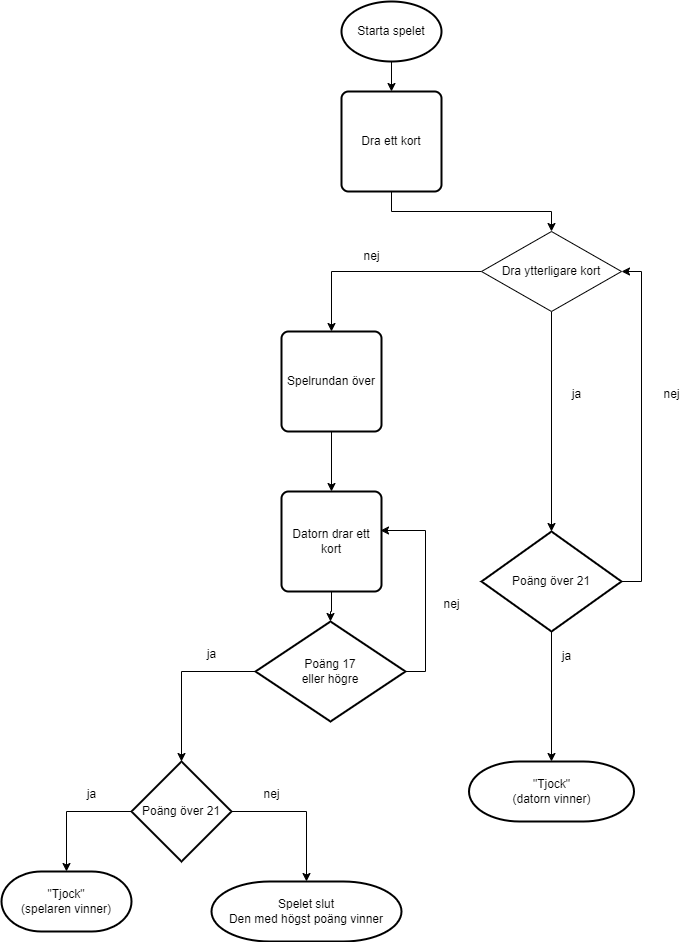

The diagram above was exported from draw.io. Its source (the exported page's mxGraphModel, read from the mxfile embedded in the PNG):
<mxGraphModel dx="2314" dy="1148" grid="1" gridSize="10" guides="1" tooltips="1" connect="1" arrows="1" fold="1" page="1" pageScale="1" pageWidth="827" pageHeight="1169" math="0" shadow="0">
  <root>
    <mxCell id="0" />
    <mxCell id="1" parent="0" />
    <mxCell id="z0XBFBdKGHS9hFBmHnJK-7" style="edgeStyle=orthogonalEdgeStyle;rounded=0;orthogonalLoop=1;jettySize=auto;html=1;entryX=0.5;entryY=0;entryDx=0;entryDy=0;entryPerimeter=0;" edge="1" parent="1" source="z0XBFBdKGHS9hFBmHnJK-5" target="z0XBFBdKGHS9hFBmHnJK-30">
      <mxGeometry relative="1" as="geometry">
        <mxPoint x="165" y="380" as="targetPoint" />
      </mxGeometry>
    </mxCell>
    <mxCell id="z0XBFBdKGHS9hFBmHnJK-22" style="edgeStyle=orthogonalEdgeStyle;rounded=0;orthogonalLoop=1;jettySize=auto;html=1;exitX=0.5;exitY=1;exitDx=0;exitDy=0;entryX=0.5;entryY=0;entryDx=0;entryDy=0;entryPerimeter=0;" edge="1" parent="1" source="z0XBFBdKGHS9hFBmHnJK-5" target="z0XBFBdKGHS9hFBmHnJK-14">
      <mxGeometry relative="1" as="geometry" />
    </mxCell>
    <mxCell id="z0XBFBdKGHS9hFBmHnJK-5" value="Dra ytterligare kort" style="rhombus;whiteSpace=wrap;html=1;" vertex="1" parent="1">
      <mxGeometry x="490" y="260" width="140" height="80" as="geometry" />
    </mxCell>
    <mxCell id="z0XBFBdKGHS9hFBmHnJK-8" value="nej" style="text;html=1;align=center;verticalAlign=middle;resizable=0;points=[];autosize=1;strokeColor=none;fillColor=none;" vertex="1" parent="1">
      <mxGeometry x="360" y="270" width="40" height="30" as="geometry" />
    </mxCell>
    <mxCell id="z0XBFBdKGHS9hFBmHnJK-23" style="edgeStyle=orthogonalEdgeStyle;rounded=0;orthogonalLoop=1;jettySize=auto;html=1;exitX=0.5;exitY=1;exitDx=0;exitDy=0;exitPerimeter=0;entryX=0.5;entryY=0;entryDx=0;entryDy=0;entryPerimeter=0;" edge="1" parent="1" source="z0XBFBdKGHS9hFBmHnJK-14" target="z0XBFBdKGHS9hFBmHnJK-16">
      <mxGeometry relative="1" as="geometry" />
    </mxCell>
    <mxCell id="z0XBFBdKGHS9hFBmHnJK-24" style="edgeStyle=orthogonalEdgeStyle;rounded=0;orthogonalLoop=1;jettySize=auto;html=1;exitX=1;exitY=0.5;exitDx=0;exitDy=0;exitPerimeter=0;entryX=1;entryY=0.5;entryDx=0;entryDy=0;" edge="1" parent="1" source="z0XBFBdKGHS9hFBmHnJK-14" target="z0XBFBdKGHS9hFBmHnJK-5">
      <mxGeometry relative="1" as="geometry">
        <mxPoint x="620" y="290" as="targetPoint" />
      </mxGeometry>
    </mxCell>
    <mxCell id="z0XBFBdKGHS9hFBmHnJK-14" value="Poäng över 21" style="strokeWidth=2;html=1;shape=mxgraph.flowchart.decision;whiteSpace=wrap;" vertex="1" parent="1">
      <mxGeometry x="490" y="560" width="140" height="100" as="geometry" />
    </mxCell>
    <mxCell id="z0XBFBdKGHS9hFBmHnJK-16" value="&quot;Tjock&quot;&lt;br&gt;(datorn vinner)" style="strokeWidth=2;html=1;shape=mxgraph.flowchart.terminator;whiteSpace=wrap;" vertex="1" parent="1">
      <mxGeometry x="477.5" y="790" width="165" height="60" as="geometry" />
    </mxCell>
    <mxCell id="z0XBFBdKGHS9hFBmHnJK-18" value="ja" style="text;html=1;align=center;verticalAlign=middle;resizable=0;points=[];autosize=1;strokeColor=none;fillColor=none;" vertex="1" parent="1">
      <mxGeometry x="570" y="408" width="30" height="30" as="geometry" />
    </mxCell>
    <mxCell id="z0XBFBdKGHS9hFBmHnJK-28" style="edgeStyle=orthogonalEdgeStyle;rounded=0;orthogonalLoop=1;jettySize=auto;html=1;exitX=0.5;exitY=1;exitDx=0;exitDy=0;exitPerimeter=0;entryX=0.5;entryY=0;entryDx=0;entryDy=0;" edge="1" parent="1" source="z0XBFBdKGHS9hFBmHnJK-19" target="z0XBFBdKGHS9hFBmHnJK-27">
      <mxGeometry relative="1" as="geometry" />
    </mxCell>
    <mxCell id="z0XBFBdKGHS9hFBmHnJK-19" value="Starta spelet" style="strokeWidth=2;html=1;shape=mxgraph.flowchart.start_1;whiteSpace=wrap;" vertex="1" parent="1">
      <mxGeometry x="350" y="30" width="100" height="60" as="geometry" />
    </mxCell>
    <mxCell id="z0XBFBdKGHS9hFBmHnJK-21" value="ja" style="text;html=1;align=center;verticalAlign=middle;resizable=0;points=[];autosize=1;strokeColor=none;fillColor=none;" vertex="1" parent="1">
      <mxGeometry x="560" y="670" width="30" height="30" as="geometry" />
    </mxCell>
    <mxCell id="z0XBFBdKGHS9hFBmHnJK-25" value="nej" style="text;html=1;align=center;verticalAlign=middle;resizable=0;points=[];autosize=1;strokeColor=none;fillColor=none;" vertex="1" parent="1">
      <mxGeometry x="660" y="408" width="40" height="30" as="geometry" />
    </mxCell>
    <mxCell id="z0XBFBdKGHS9hFBmHnJK-29" style="edgeStyle=orthogonalEdgeStyle;rounded=0;orthogonalLoop=1;jettySize=auto;html=1;exitX=0.5;exitY=1;exitDx=0;exitDy=0;entryX=0.5;entryY=0;entryDx=0;entryDy=0;" edge="1" parent="1" source="z0XBFBdKGHS9hFBmHnJK-27" target="z0XBFBdKGHS9hFBmHnJK-5">
      <mxGeometry relative="1" as="geometry" />
    </mxCell>
    <mxCell id="z0XBFBdKGHS9hFBmHnJK-27" value="Dra ett kort" style="rounded=1;whiteSpace=wrap;html=1;absoluteArcSize=1;arcSize=14;strokeWidth=2;" vertex="1" parent="1">
      <mxGeometry x="350" y="120" width="100" height="100" as="geometry" />
    </mxCell>
    <mxCell id="z0XBFBdKGHS9hFBmHnJK-33" style="edgeStyle=orthogonalEdgeStyle;rounded=0;orthogonalLoop=1;jettySize=auto;html=1;entryX=0.5;entryY=0;entryDx=0;entryDy=0;" edge="1" parent="1" source="z0XBFBdKGHS9hFBmHnJK-30" target="z0XBFBdKGHS9hFBmHnJK-31">
      <mxGeometry relative="1" as="geometry" />
    </mxCell>
    <mxCell id="z0XBFBdKGHS9hFBmHnJK-30" value="Spelrundan över" style="rounded=1;whiteSpace=wrap;html=1;absoluteArcSize=1;arcSize=14;strokeWidth=2;" vertex="1" parent="1">
      <mxGeometry x="290" y="360" width="100" height="100" as="geometry" />
    </mxCell>
    <mxCell id="z0XBFBdKGHS9hFBmHnJK-40" style="edgeStyle=orthogonalEdgeStyle;rounded=0;orthogonalLoop=1;jettySize=auto;html=1;entryX=0.5;entryY=0;entryDx=0;entryDy=0;entryPerimeter=0;" edge="1" parent="1" source="z0XBFBdKGHS9hFBmHnJK-31" target="z0XBFBdKGHS9hFBmHnJK-38">
      <mxGeometry relative="1" as="geometry" />
    </mxCell>
    <mxCell id="z0XBFBdKGHS9hFBmHnJK-31" value="Datorn drar ett kort" style="rounded=1;whiteSpace=wrap;html=1;absoluteArcSize=1;arcSize=14;strokeWidth=2;" vertex="1" parent="1">
      <mxGeometry x="290" y="520" width="100" height="100" as="geometry" />
    </mxCell>
    <mxCell id="z0XBFBdKGHS9hFBmHnJK-45" style="edgeStyle=orthogonalEdgeStyle;rounded=0;orthogonalLoop=1;jettySize=auto;html=1;exitX=0;exitY=0.5;exitDx=0;exitDy=0;exitPerimeter=0;" edge="1" parent="1" source="z0XBFBdKGHS9hFBmHnJK-37" target="z0XBFBdKGHS9hFBmHnJK-42">
      <mxGeometry relative="1" as="geometry" />
    </mxCell>
    <mxCell id="z0XBFBdKGHS9hFBmHnJK-48" style="edgeStyle=orthogonalEdgeStyle;rounded=0;orthogonalLoop=1;jettySize=auto;html=1;exitX=1;exitY=0.5;exitDx=0;exitDy=0;exitPerimeter=0;" edge="1" parent="1" source="z0XBFBdKGHS9hFBmHnJK-37" target="z0XBFBdKGHS9hFBmHnJK-46">
      <mxGeometry relative="1" as="geometry" />
    </mxCell>
    <mxCell id="z0XBFBdKGHS9hFBmHnJK-37" value="Poäng över 21" style="strokeWidth=2;html=1;shape=mxgraph.flowchart.decision;whiteSpace=wrap;" vertex="1" parent="1">
      <mxGeometry x="140" y="790" width="100" height="100" as="geometry" />
    </mxCell>
    <mxCell id="z0XBFBdKGHS9hFBmHnJK-41" style="edgeStyle=orthogonalEdgeStyle;rounded=0;orthogonalLoop=1;jettySize=auto;html=1;exitX=0;exitY=0.5;exitDx=0;exitDy=0;exitPerimeter=0;entryX=0.5;entryY=0;entryDx=0;entryDy=0;entryPerimeter=0;" edge="1" parent="1" source="z0XBFBdKGHS9hFBmHnJK-38" target="z0XBFBdKGHS9hFBmHnJK-37">
      <mxGeometry relative="1" as="geometry" />
    </mxCell>
    <mxCell id="z0XBFBdKGHS9hFBmHnJK-49" style="edgeStyle=orthogonalEdgeStyle;rounded=0;orthogonalLoop=1;jettySize=auto;html=1;exitX=1;exitY=0.5;exitDx=0;exitDy=0;exitPerimeter=0;entryX=0.99;entryY=0.39;entryDx=0;entryDy=0;entryPerimeter=0;" edge="1" parent="1" source="z0XBFBdKGHS9hFBmHnJK-38" target="z0XBFBdKGHS9hFBmHnJK-31">
      <mxGeometry relative="1" as="geometry" />
    </mxCell>
    <mxCell id="z0XBFBdKGHS9hFBmHnJK-38" value="Poäng 17 &lt;br&gt;eller högre" style="strokeWidth=2;html=1;shape=mxgraph.flowchart.decision;whiteSpace=wrap;" vertex="1" parent="1">
      <mxGeometry x="264" y="650" width="150" height="100" as="geometry" />
    </mxCell>
    <mxCell id="z0XBFBdKGHS9hFBmHnJK-42" value="&quot;Tjock&quot;&lt;br&gt;(spelaren vinner)" style="strokeWidth=2;html=1;shape=mxgraph.flowchart.terminator;whiteSpace=wrap;" vertex="1" parent="1">
      <mxGeometry x="10" y="900" width="130" height="60" as="geometry" />
    </mxCell>
    <mxCell id="z0XBFBdKGHS9hFBmHnJK-46" value="Spelet slut&lt;br&gt;Den med högst poäng vinner" style="strokeWidth=2;html=1;shape=mxgraph.flowchart.terminator;whiteSpace=wrap;" vertex="1" parent="1">
      <mxGeometry x="220" y="910" width="190" height="60" as="geometry" />
    </mxCell>
    <mxCell id="z0XBFBdKGHS9hFBmHnJK-50" value="nej" style="text;html=1;align=center;verticalAlign=middle;resizable=0;points=[];autosize=1;strokeColor=none;fillColor=none;" vertex="1" parent="1">
      <mxGeometry x="440" y="618" width="40" height="30" as="geometry" />
    </mxCell>
    <mxCell id="z0XBFBdKGHS9hFBmHnJK-51" value="ja" style="text;html=1;align=center;verticalAlign=middle;resizable=0;points=[];autosize=1;strokeColor=none;fillColor=none;" vertex="1" parent="1">
      <mxGeometry x="205" y="668" width="30" height="30" as="geometry" />
    </mxCell>
    <mxCell id="z0XBFBdKGHS9hFBmHnJK-52" value="ja" style="text;html=1;align=center;verticalAlign=middle;resizable=0;points=[];autosize=1;strokeColor=none;fillColor=none;" vertex="1" parent="1">
      <mxGeometry x="85" y="808" width="30" height="30" as="geometry" />
    </mxCell>
    <mxCell id="z0XBFBdKGHS9hFBmHnJK-53" value="nej" style="text;html=1;align=center;verticalAlign=middle;resizable=0;points=[];autosize=1;strokeColor=none;fillColor=none;" vertex="1" parent="1">
      <mxGeometry x="260" y="808" width="40" height="30" as="geometry" />
    </mxCell>
  </root>
</mxGraphModel>